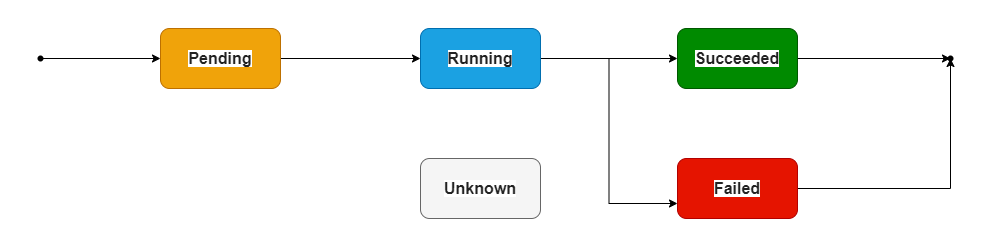

The diagram above was exported from draw.io. Its source (the exported page's mxGraphModel, read from the mxfile embedded in the PNG):
<mxGraphModel dx="1038" dy="649" grid="1" gridSize="10" guides="1" tooltips="1" connect="1" arrows="1" fold="1" page="1" pageScale="1" pageWidth="827" pageHeight="1169" math="0" shadow="0">
  <root>
    <mxCell id="0" />
    <mxCell id="1" parent="0" />
    <mxCell id="hgw0leilt6yI89l87wue-6" style="edgeStyle=orthogonalEdgeStyle;rounded=0;orthogonalLoop=1;jettySize=auto;html=1;exitX=1;exitY=0.5;exitDx=0;exitDy=0;entryX=0;entryY=0.5;entryDx=0;entryDy=0;" edge="1" parent="1" source="hgw0leilt6yI89l87wue-1" target="hgw0leilt6yI89l87wue-2">
      <mxGeometry relative="1" as="geometry" />
    </mxCell>
    <mxCell id="hgw0leilt6yI89l87wue-1" value="&lt;span style=&quot;box-sizing: border-box ; margin: 0px ; padding: 0px ; border: 0px ; outline: 0px ; font-size: 16px ; vertical-align: baseline ; background: rgb(255 , 255 , 255) ; font-weight: 700 ; color: rgb(34 , 34 , 34) ; font-family: &amp;#34;sarabun&amp;#34; , &amp;#34;helvetica&amp;#34; , &amp;#34;arial&amp;#34; , &amp;#34;lucida&amp;#34; , sans-serif ; text-align: left&quot;&gt;&lt;font style=&quot;box-sizing: border-box ; margin: 0px ; padding: 0px ; border: 0px ; outline: 0px ; vertical-align: inherit ; background: transparent&quot;&gt;Pending&lt;/font&gt;&lt;/span&gt;" style="rounded=1;whiteSpace=wrap;html=1;fillColor=#f0a30a;fontColor=#000000;strokeColor=#BD7000;" vertex="1" parent="1">
      <mxGeometry x="190" y="310" width="120" height="60" as="geometry" />
    </mxCell>
    <mxCell id="hgw0leilt6yI89l87wue-7" style="edgeStyle=orthogonalEdgeStyle;rounded=0;orthogonalLoop=1;jettySize=auto;html=1;exitX=1;exitY=0.5;exitDx=0;exitDy=0;entryX=0;entryY=0.5;entryDx=0;entryDy=0;" edge="1" parent="1" source="hgw0leilt6yI89l87wue-2" target="hgw0leilt6yI89l87wue-3">
      <mxGeometry relative="1" as="geometry" />
    </mxCell>
    <mxCell id="hgw0leilt6yI89l87wue-8" style="edgeStyle=orthogonalEdgeStyle;rounded=0;orthogonalLoop=1;jettySize=auto;html=1;exitX=1;exitY=0.5;exitDx=0;exitDy=0;entryX=0;entryY=0.75;entryDx=0;entryDy=0;" edge="1" parent="1" source="hgw0leilt6yI89l87wue-2" target="hgw0leilt6yI89l87wue-4">
      <mxGeometry relative="1" as="geometry" />
    </mxCell>
    <mxCell id="hgw0leilt6yI89l87wue-2" value="&lt;span style=&quot;box-sizing: border-box ; margin: 0px ; padding: 0px ; border: 0px ; outline: 0px ; font-size: 16px ; vertical-align: baseline ; background: rgb(255 , 255 , 255) ; font-weight: 700 ; color: rgb(34 , 34 , 34) ; font-family: &amp;#34;sarabun&amp;#34; , &amp;#34;helvetica&amp;#34; , &amp;#34;arial&amp;#34; , &amp;#34;lucida&amp;#34; , sans-serif ; text-align: left&quot;&gt;&lt;font style=&quot;box-sizing: border-box ; margin: 0px ; padding: 0px ; border: 0px ; outline: 0px ; vertical-align: inherit ; background: transparent&quot;&gt;Running&lt;/font&gt;&lt;/span&gt;" style="rounded=1;whiteSpace=wrap;html=1;fillColor=#1ba1e2;fontColor=#ffffff;strokeColor=#006EAF;" vertex="1" parent="1">
      <mxGeometry x="450" y="310" width="120" height="60" as="geometry" />
    </mxCell>
    <mxCell id="hgw0leilt6yI89l87wue-14" style="edgeStyle=orthogonalEdgeStyle;rounded=0;orthogonalLoop=1;jettySize=auto;html=1;exitX=1;exitY=0.5;exitDx=0;exitDy=0;" edge="1" parent="1" source="hgw0leilt6yI89l87wue-3" target="hgw0leilt6yI89l87wue-13">
      <mxGeometry relative="1" as="geometry" />
    </mxCell>
    <mxCell id="hgw0leilt6yI89l87wue-3" value="&#10;&#10;&lt;strong style=&quot;box-sizing: border-box; margin: 0px; padding: 0px; border: 0px; outline: 0px; font-size: 16px; vertical-align: baseline; background: rgb(255, 255, 255); font-weight: 700; color: rgb(34, 34, 34); font-family: sarabun, helvetica, arial, lucida, sans-serif; font-style: normal; letter-spacing: normal; text-align: left; text-indent: 0px; text-transform: none; word-spacing: 0px;&quot;&gt;&lt;font style=&quot;box-sizing: border-box ; margin: 0px ; padding: 0px ; border: 0px ; outline: 0px ; font-size: 16px ; vertical-align: inherit ; background: transparent&quot;&gt;&lt;font style=&quot;box-sizing: border-box ; margin: 0px ; padding: 0px ; border: 0px ; outline: 0px ; font-size: 16px ; vertical-align: inherit ; background: transparent&quot;&gt;Succeeded&lt;/font&gt;&lt;/font&gt;&lt;/strong&gt;&#10;&#10;" style="rounded=1;whiteSpace=wrap;html=1;fillColor=#008a00;fontColor=#ffffff;strokeColor=#005700;" vertex="1" parent="1">
      <mxGeometry x="707" y="310" width="120" height="60" as="geometry" />
    </mxCell>
    <mxCell id="hgw0leilt6yI89l87wue-15" style="edgeStyle=orthogonalEdgeStyle;rounded=0;orthogonalLoop=1;jettySize=auto;html=1;exitX=1;exitY=0.5;exitDx=0;exitDy=0;" edge="1" parent="1" source="hgw0leilt6yI89l87wue-4" target="hgw0leilt6yI89l87wue-13">
      <mxGeometry relative="1" as="geometry" />
    </mxCell>
    <mxCell id="hgw0leilt6yI89l87wue-4" value="&lt;span style=&quot;box-sizing: border-box ; margin: 0px ; padding: 0px ; border: 0px ; outline: 0px ; font-size: 16px ; vertical-align: baseline ; background: rgb(255 , 255 , 255) ; font-weight: 700 ; color: rgb(34 , 34 , 34) ; font-family: &amp;#34;sarabun&amp;#34; , &amp;#34;helvetica&amp;#34; , &amp;#34;arial&amp;#34; , &amp;#34;lucida&amp;#34; , sans-serif ; text-align: left&quot;&gt;&lt;font style=&quot;box-sizing: border-box ; margin: 0px ; padding: 0px ; border: 0px ; outline: 0px ; vertical-align: inherit ; background: transparent&quot;&gt;Failed&lt;/font&gt;&lt;/span&gt;" style="rounded=1;whiteSpace=wrap;html=1;fillColor=#e51400;fontColor=#ffffff;strokeColor=#B20000;" vertex="1" parent="1">
      <mxGeometry x="707" y="440" width="120" height="60" as="geometry" />
    </mxCell>
    <mxCell id="hgw0leilt6yI89l87wue-5" value="&lt;span style=&quot;box-sizing: border-box ; margin: 0px ; padding: 0px ; border: 0px ; outline: 0px ; font-size: 16px ; vertical-align: baseline ; background: rgb(255 , 255 , 255) ; font-weight: 700 ; color: rgb(34 , 34 , 34) ; font-family: &amp;#34;sarabun&amp;#34; , &amp;#34;helvetica&amp;#34; , &amp;#34;arial&amp;#34; , &amp;#34;lucida&amp;#34; , sans-serif ; text-align: left&quot;&gt;&lt;font style=&quot;box-sizing: border-box ; margin: 0px ; padding: 0px ; border: 0px ; outline: 0px ; vertical-align: inherit ; background: transparent&quot;&gt;Unknown&lt;/font&gt;&lt;/span&gt;" style="rounded=1;whiteSpace=wrap;html=1;fillColor=#f5f5f5;fontColor=#333333;strokeColor=#666666;" vertex="1" parent="1">
      <mxGeometry x="450" y="440" width="120" height="60" as="geometry" />
    </mxCell>
    <mxCell id="hgw0leilt6yI89l87wue-12" value="" style="edgeStyle=orthogonalEdgeStyle;rounded=0;orthogonalLoop=1;jettySize=auto;html=1;" edge="1" parent="1" source="hgw0leilt6yI89l87wue-11" target="hgw0leilt6yI89l87wue-1">
      <mxGeometry relative="1" as="geometry" />
    </mxCell>
    <mxCell id="hgw0leilt6yI89l87wue-11" value="" style="shape=waypoint;sketch=0;fillStyle=solid;size=6;pointerEvents=1;points=[];fillColor=none;resizable=0;rotatable=0;perimeter=centerPerimeter;snapToPoint=1;" vertex="1" parent="1">
      <mxGeometry x="50" y="320" width="40" height="40" as="geometry" />
    </mxCell>
    <mxCell id="hgw0leilt6yI89l87wue-13" value="" style="shape=waypoint;sketch=0;fillStyle=solid;size=6;pointerEvents=1;points=[];fillColor=none;resizable=0;rotatable=0;perimeter=centerPerimeter;snapToPoint=1;" vertex="1" parent="1">
      <mxGeometry x="960" y="320" width="40" height="40" as="geometry" />
    </mxCell>
  </root>
</mxGraphModel>